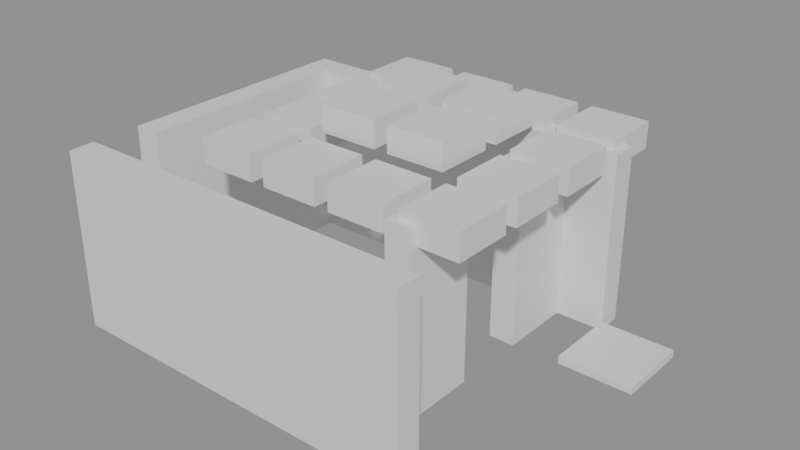 # Source: building_lego.blend  (saved by Blender 5.0.119; exported with 4.5.12 LTS)
import bpy
from mathutils import Matrix  # noqa: F401  (used for matrix-valued properties, if any)

bpy.ops.wm.read_factory_settings(use_empty=True)
scene = bpy.context.scene
scene.name = 'Scene'

# ---- collections
col_01_paredes_externas = bpy.data.collections.new('01_Paredes_Externas'); scene.collection.children.link(col_01_paredes_externas)
col_03_pisos_escadas = bpy.data.collections.new('03_Pisos_Escadas'); scene.collection.children.link(col_03_pisos_escadas)
col_04_moveis_decoracoes = bpy.data.collections.new('04_Moveis_Decoracoes'); scene.collection.children.link(col_04_moveis_decoracoes)

# ---- materials (node trees are filled in below, after node groups)
mat_mat_parede_externa = bpy.data.materials.new('Mat_Parede_Externa')
mat_mat_pisos = bpy.data.materials.new('Mat_Pisos')
mat_mat_moveis = bpy.data.materials.new('Mat_Moveis')

# ---- material node trees
mat_mat_parede_externa.use_nodes = True; mat_mat_parede_externa.node_tree.nodes.clear()
_N = mat_mat_parede_externa.node_tree.nodes; _L = mat_mat_parede_externa.node_tree.links
n0 = _N.new('ShaderNodeBsdfPrincipled'); n0.name = 'BSDF - Pré-fundamentado'; n0.location = (-200, 100)
n1 = _N.new('ShaderNodeOutputMaterial'); n1.name = 'Saída de material'; n1.location = (200, 100)
_L.new(n0.outputs[0], n1.inputs[0])
n1.is_active_output = True
mat_mat_pisos.use_nodes = True; mat_mat_pisos.node_tree.nodes.clear()
_N = mat_mat_pisos.node_tree.nodes; _L = mat_mat_pisos.node_tree.links
n0 = _N.new('ShaderNodeBsdfPrincipled'); n0.name = 'BSDF - Pré-fundamentado'; n0.location = (-200, 100)
n1 = _N.new('ShaderNodeOutputMaterial'); n1.name = 'Saída de material'; n1.location = (200, 100)
_L.new(n0.outputs[0], n1.inputs[0])
n1.is_active_output = True
mat_mat_moveis.use_nodes = True; mat_mat_moveis.node_tree.nodes.clear()
_N = mat_mat_moveis.node_tree.nodes; _L = mat_mat_moveis.node_tree.links
n0 = _N.new('ShaderNodeBsdfPrincipled'); n0.name = 'BSDF - Pré-fundamentado'; n0.location = (-200, 100)
n1 = _N.new('ShaderNodeOutputMaterial'); n1.name = 'Saída de material'; n1.location = (200, 100)
_L.new(n0.outputs[0], n1.inputs[0])
n1.is_active_output = True

# ---- meshes
me_bloco_wood_pole_415_776_z_2 = bpy.data.meshes.new('Bloco_wood_pole_415_776_z-2')
me_bloco_wood_pole_415_776_z_2.from_pydata([(-0.5, -0.175, -1.2), (0.5, -0.175, -1.2), (0.5, 0.175, -1.2), (-0.5, 0.175, -1.2), (-0.5, -0.175, 1.2), (0.5, -0.175, 1.2), (0.5, 0.175, 1.2), (-0.5, 0.175, 1.2)], [], [(0, 1, 2, 3), (4, 7, 6, 5), (0, 4, 5, 1), (2, 6, 7, 3), (0, 3, 7, 4), (1, 5, 6, 2)])
me_bloco_wood_pole_415_776_z_2.materials.append(mat_mat_parede_externa)
me_bloco_wood_pole_415_776_z_2.update()
me_bloco_tent_wall_416_776_z_2 = bpy.data.meshes.new('Bloco_tent_wall_416_776_z-2')
me_bloco_tent_wall_416_776_z_2.from_pydata([(-0.5, -0.175, -1.2), (0.5, -0.175, -1.2), (0.5, 0.175, -1.2), (-0.5, 0.175, -1.2), (-0.5, -0.175, 1.2), (0.5, -0.175, 1.2), (0.5, 0.175, 1.2), (-0.5, 0.175, 1.2)], [], [(0, 1, 2, 3), (4, 7, 6, 5), (0, 4, 5, 1), (2, 6, 7, 3), (0, 3, 7, 4), (1, 5, 6, 2)])
me_bloco_tent_wall_416_776_z_2.materials.append(mat_mat_parede_externa)
me_bloco_tent_wall_416_776_z_2.update()
me_bloco_tent_wall_417_776_z_2 = bpy.data.meshes.new('Bloco_tent_wall_417_776_z-2')
me_bloco_tent_wall_417_776_z_2.from_pydata([(-0.5, -0.175, -1.2), (0.5, -0.175, -1.2), (0.5, 0.175, -1.2), (-0.5, 0.175, -1.2), (-0.5, -0.175, 1.2), (0.5, -0.175, 1.2), (0.5, 0.175, 1.2), (-0.5, 0.175, 1.2)], [], [(0, 1, 2, 3), (4, 7, 6, 5), (0, 4, 5, 1), (2, 6, 7, 3), (0, 3, 7, 4), (1, 5, 6, 2)])
me_bloco_tent_wall_417_776_z_2.materials.append(mat_mat_parede_externa)
me_bloco_tent_wall_417_776_z_2.update()
me_bloco_tent_wall_418_776_z_2 = bpy.data.meshes.new('Bloco_tent_wall_418_776_z-2')
me_bloco_tent_wall_418_776_z_2.from_pydata([(-0.5, -0.175, -1.2), (0.5, -0.175, -1.2), (0.5, 0.175, -1.2), (-0.5, 0.175, -1.2), (-0.5, -0.175, 1.2), (0.5, -0.175, 1.2), (0.5, 0.175, 1.2), (-0.5, 0.175, 1.2)], [], [(0, 1, 2, 3), (4, 7, 6, 5), (0, 4, 5, 1), (2, 6, 7, 3), (0, 3, 7, 4), (1, 5, 6, 2)])
me_bloco_tent_wall_418_776_z_2.materials.append(mat_mat_parede_externa)
me_bloco_tent_wall_418_776_z_2.update()
me_bloco_tent_wall_419_776_z_2 = bpy.data.meshes.new('Bloco_tent_wall_419_776_z-2')
me_bloco_tent_wall_419_776_z_2.from_pydata([(-0.5, -0.175, -1.2), (0.5, -0.175, -1.2), (0.5, 0.175, -1.2), (-0.5, 0.175, -1.2), (-0.5, -0.175, 1.2), (0.5, -0.175, 1.2), (0.5, 0.175, 1.2), (-0.5, 0.175, 1.2)], [], [(0, 1, 2, 3), (4, 7, 6, 5), (0, 4, 5, 1), (2, 6, 7, 3), (0, 3, 7, 4), (1, 5, 6, 2)])
me_bloco_tent_wall_419_776_z_2.materials.append(mat_mat_parede_externa)
me_bloco_tent_wall_419_776_z_2.update()
me_bloco_tent_wall_415_780_z_2 = bpy.data.meshes.new('Bloco_tent_wall_415_780_z-2')
me_bloco_tent_wall_415_780_z_2.from_pydata([(-0.5, -0.175, -1.2), (0.5, -0.175, -1.2), (0.5, 0.175, -1.2), (-0.5, 0.175, -1.2), (-0.5, -0.175, 1.2), (0.5, -0.175, 1.2), (0.5, 0.175, 1.2), (-0.5, 0.175, 1.2)], [], [(0, 1, 2, 3), (4, 7, 6, 5), (0, 4, 5, 1), (2, 6, 7, 3), (0, 3, 7, 4), (1, 5, 6, 2)])
me_bloco_tent_wall_415_780_z_2.materials.append(mat_mat_parede_externa)
me_bloco_tent_wall_415_780_z_2.update()
me_bloco_tent_wall_416_780_z_2 = bpy.data.meshes.new('Bloco_tent_wall_416_780_z-2')
me_bloco_tent_wall_416_780_z_2.from_pydata([(-0.5, -0.175, -1.2), (0.5, -0.175, -1.2), (0.5, 0.175, -1.2), (-0.5, 0.175, -1.2), (-0.5, -0.175, 1.2), (0.5, -0.175, 1.2), (0.5, 0.175, 1.2), (-0.5, 0.175, 1.2)], [], [(0, 1, 2, 3), (4, 7, 6, 5), (0, 4, 5, 1), (2, 6, 7, 3), (0, 3, 7, 4), (1, 5, 6, 2)])
me_bloco_tent_wall_416_780_z_2.materials.append(mat_mat_parede_externa)
me_bloco_tent_wall_416_780_z_2.update()
me_bloco_tent_wall_417_780_z_2 = bpy.data.meshes.new('Bloco_tent_wall_417_780_z-2')
me_bloco_tent_wall_417_780_z_2.from_pydata([(-0.5, -0.175, -1.2), (0.5, -0.175, -1.2), (0.5, 0.175, -1.2), (-0.5, 0.175, -1.2), (-0.5, -0.175, 1.2), (0.5, -0.175, 1.2), (0.5, 0.175, 1.2), (-0.5, 0.175, 1.2)], [], [(0, 1, 2, 3), (4, 7, 6, 5), (0, 4, 5, 1), (2, 6, 7, 3), (0, 3, 7, 4), (1, 5, 6, 2)])
me_bloco_tent_wall_417_780_z_2.materials.append(mat_mat_parede_externa)
me_bloco_tent_wall_417_780_z_2.update()
me_bloco_tent_wall_418_780_z_2 = bpy.data.meshes.new('Bloco_tent_wall_418_780_z-2')
me_bloco_tent_wall_418_780_z_2.from_pydata([(-0.5, -0.175, -1.2), (0.5, -0.175, -1.2), (0.5, 0.175, -1.2), (-0.5, 0.175, -1.2), (-0.5, -0.175, 1.2), (0.5, -0.175, 1.2), (0.5, 0.175, 1.2), (-0.5, 0.175, 1.2)], [], [(0, 1, 2, 3), (4, 7, 6, 5), (0, 4, 5, 1), (2, 6, 7, 3), (0, 3, 7, 4), (1, 5, 6, 2)])
me_bloco_tent_wall_418_780_z_2.materials.append(mat_mat_parede_externa)
me_bloco_tent_wall_418_780_z_2.update()
me_bloco_tent_wall_419_780_z_2 = bpy.data.meshes.new('Bloco_tent_wall_419_780_z-2')
me_bloco_tent_wall_419_780_z_2.from_pydata([(-0.5, -0.175, -1.2), (0.5, -0.175, -1.2), (0.5, 0.175, -1.2), (-0.5, 0.175, -1.2), (-0.5, -0.175, 1.2), (0.5, -0.175, 1.2), (0.5, 0.175, 1.2), (-0.5, 0.175, 1.2)], [], [(0, 1, 2, 3), (4, 7, 6, 5), (0, 4, 5, 1), (2, 6, 7, 3), (0, 3, 7, 4), (1, 5, 6, 2)])
me_bloco_tent_wall_419_780_z_2.materials.append(mat_mat_parede_externa)
me_bloco_tent_wall_419_780_z_2.update()
me_bloco_tent_wall_415_777_z_2 = bpy.data.meshes.new('Bloco_tent_wall_415_777_z-2')
me_bloco_tent_wall_415_777_z_2.from_pydata([(-0.175, -0.5, -1.2), (0.175, -0.5, -1.2), (0.175, 0.5, -1.2), (-0.175, 0.5, -1.2), (-0.175, -0.5, 1.2), (0.175, -0.5, 1.2), (0.175, 0.5, 1.2), (-0.175, 0.5, 1.2)], [], [(0, 1, 2, 3), (4, 7, 6, 5), (0, 4, 5, 1), (2, 6, 7, 3), (0, 3, 7, 4), (1, 5, 6, 2)])
me_bloco_tent_wall_415_777_z_2.materials.append(mat_mat_parede_externa)
me_bloco_tent_wall_415_777_z_2.update()
me_bloco_tent_wall_415_778_z_2 = bpy.data.meshes.new('Bloco_tent_wall_415_778_z-2')
me_bloco_tent_wall_415_778_z_2.from_pydata([(-0.175, -0.5, -1.2), (0.175, -0.5, -1.2), (0.175, 0.5, -1.2), (-0.175, 0.5, -1.2), (-0.175, -0.5, 1.2), (0.175, -0.5, 1.2), (0.175, 0.5, 1.2), (-0.175, 0.5, 1.2)], [], [(0, 1, 2, 3), (4, 7, 6, 5), (0, 4, 5, 1), (2, 6, 7, 3), (0, 3, 7, 4), (1, 5, 6, 2)])
me_bloco_tent_wall_415_778_z_2.materials.append(mat_mat_parede_externa)
me_bloco_tent_wall_415_778_z_2.update()
me_bloco_tent_wall_415_779_z_2 = bpy.data.meshes.new('Bloco_tent_wall_415_779_z-2')
me_bloco_tent_wall_415_779_z_2.from_pydata([(-0.175, -0.5, -1.2), (0.175, -0.5, -1.2), (0.175, 0.5, -1.2), (-0.175, 0.5, -1.2), (-0.175, -0.5, 1.2), (0.175, -0.5, 1.2), (0.175, 0.5, 1.2), (-0.175, 0.5, 1.2)], [], [(0, 1, 2, 3), (4, 7, 6, 5), (0, 4, 5, 1), (2, 6, 7, 3), (0, 3, 7, 4), (1, 5, 6, 2)])
me_bloco_tent_wall_415_779_z_2.materials.append(mat_mat_parede_externa)
me_bloco_tent_wall_415_779_z_2.update()
me_bloco_tent_wall_419_777_z_2 = bpy.data.meshes.new('Bloco_tent_wall_419_777_z-2')
me_bloco_tent_wall_419_777_z_2.from_pydata([(-0.175, -0.5, -1.2), (0.175, -0.5, -1.2), (0.175, 0.5, -1.2), (-0.175, 0.5, -1.2), (-0.175, -0.5, 1.2), (0.175, -0.5, 1.2), (0.175, 0.5, 1.2), (-0.175, 0.5, 1.2)], [], [(0, 1, 2, 3), (4, 7, 6, 5), (0, 4, 5, 1), (2, 6, 7, 3), (0, 3, 7, 4), (1, 5, 6, 2)])
me_bloco_tent_wall_419_777_z_2.materials.append(mat_mat_parede_externa)
me_bloco_tent_wall_419_777_z_2.update()
me_bloco_tent_wall_419_779_z_2 = bpy.data.meshes.new('Bloco_tent_wall_419_779_z-2')
me_bloco_tent_wall_419_779_z_2.from_pydata([(-0.175, -0.5, -1.2), (0.175, -0.5, -1.2), (0.175, 0.5, -1.2), (-0.175, 0.5, -1.2), (-0.175, -0.5, 1.2), (0.175, -0.5, 1.2), (0.175, 0.5, 1.2), (-0.175, 0.5, 1.2)], [], [(0, 1, 2, 3), (4, 7, 6, 5), (0, 4, 5, 1), (2, 6, 7, 3), (0, 3, 7, 4), (1, 5, 6, 2)])
me_bloco_tent_wall_419_779_z_2.materials.append(mat_mat_parede_externa)
me_bloco_tent_wall_419_779_z_2.update()
me_piso_grasses_420_779_z_1 = bpy.data.meshes.new('Piso_grasses_420_779_z-1')
me_piso_grasses_420_779_z_1.from_pydata([(-0.5, -0.5, -0.05), (0.5, -0.5, -0.05), (0.5, 0.5, -0.05), (-0.5, 0.5, -0.05), (-0.5, -0.5, 0.05), (0.5, -0.5, 0.05), (0.5, 0.5, 0.05), (-0.5, 0.5, 0.05)], [], [(0, 1, 2, 3), (4, 7, 6, 5), (0, 4, 5, 1), (2, 6, 7, 3), (0, 3, 7, 4), (1, 5, 6, 2)])
me_piso_grasses_420_779_z_1.materials.append(mat_mat_pisos)
me_piso_grasses_420_779_z_1.update()
me_movel_tent_roof_416_777_z16 = bpy.data.meshes.new('Movel_tent_roof_416_777_z16')
me_movel_tent_roof_416_777_z16.from_pydata([(-0.4, -0.4, -0.18), (0.4, -0.4, -0.18), (0.4, 0.4, -0.18), (-0.4, 0.4, -0.18), (-0.4, -0.4, 0.18), (0.4, -0.4, 0.18), (0.4, 0.4, 0.18), (-0.4, 0.4, 0.18)], [], [(0, 1, 2, 3), (4, 7, 6, 5), (0, 4, 5, 1), (2, 6, 7, 3), (0, 3, 7, 4), (1, 5, 6, 2)])
me_movel_tent_roof_416_777_z16.materials.append(mat_mat_moveis)
me_movel_tent_roof_416_777_z16.update()
me_movel_tent_roof_417_777_z16 = bpy.data.meshes.new('Movel_tent_roof_417_777_z16')
me_movel_tent_roof_417_777_z16.from_pydata([(-0.4, -0.4, -0.18), (0.4, -0.4, -0.18), (0.4, 0.4, -0.18), (-0.4, 0.4, -0.18), (-0.4, -0.4, 0.18), (0.4, -0.4, 0.18), (0.4, 0.4, 0.18), (-0.4, 0.4, 0.18)], [], [(0, 1, 2, 3), (4, 7, 6, 5), (0, 4, 5, 1), (2, 6, 7, 3), (0, 3, 7, 4), (1, 5, 6, 2)])
me_movel_tent_roof_417_777_z16.materials.append(mat_mat_moveis)
me_movel_tent_roof_417_777_z16.update()
me_movel_tent_roof_418_777_z16 = bpy.data.meshes.new('Movel_tent_roof_418_777_z16')
me_movel_tent_roof_418_777_z16.from_pydata([(-0.4, -0.4, -0.18), (0.4, -0.4, -0.18), (0.4, 0.4, -0.18), (-0.4, 0.4, -0.18), (-0.4, -0.4, 0.18), (0.4, -0.4, 0.18), (0.4, 0.4, 0.18), (-0.4, 0.4, 0.18)], [], [(0, 1, 2, 3), (4, 7, 6, 5), (0, 4, 5, 1), (2, 6, 7, 3), (0, 3, 7, 4), (1, 5, 6, 2)])
me_movel_tent_roof_418_777_z16.materials.append(mat_mat_moveis)
me_movel_tent_roof_418_777_z16.update()
me_movel_tent_roof_419_777_z16 = bpy.data.meshes.new('Movel_tent_roof_419_777_z16')
me_movel_tent_roof_419_777_z16.from_pydata([(-0.4, -0.4, -0.18), (0.4, -0.4, -0.18), (0.4, 0.4, -0.18), (-0.4, 0.4, -0.18), (-0.4, -0.4, 0.18), (0.4, -0.4, 0.18), (0.4, 0.4, 0.18), (-0.4, 0.4, 0.18)], [], [(0, 1, 2, 3), (4, 7, 6, 5), (0, 4, 5, 1), (2, 6, 7, 3), (0, 3, 7, 4), (1, 5, 6, 2)])
me_movel_tent_roof_419_777_z16.materials.append(mat_mat_moveis)
me_movel_tent_roof_419_777_z16.update()
me_movel_tent_roof_416_778_z16 = bpy.data.meshes.new('Movel_tent_roof_416_778_z16')
me_movel_tent_roof_416_778_z16.from_pydata([(-0.4, -0.4, -0.18), (0.4, -0.4, -0.18), (0.4, 0.4, -0.18), (-0.4, 0.4, -0.18), (-0.4, -0.4, 0.18), (0.4, -0.4, 0.18), (0.4, 0.4, 0.18), (-0.4, 0.4, 0.18)], [], [(0, 1, 2, 3), (4, 7, 6, 5), (0, 4, 5, 1), (2, 6, 7, 3), (0, 3, 7, 4), (1, 5, 6, 2)])
me_movel_tent_roof_416_778_z16.materials.append(mat_mat_moveis)
me_movel_tent_roof_416_778_z16.update()
me_movel_tent_roof_417_778_z19 = bpy.data.meshes.new('Movel_tent_roof_417_778_z19')
me_movel_tent_roof_417_778_z19.from_pydata([(-0.4, -0.4, -0.18), (0.4, -0.4, -0.18), (0.4, 0.4, -0.18), (-0.4, 0.4, -0.18), (-0.4, -0.4, 0.18), (0.4, -0.4, 0.18), (0.4, 0.4, 0.18), (-0.4, 0.4, 0.18)], [], [(0, 1, 2, 3), (4, 7, 6, 5), (0, 4, 5, 1), (2, 6, 7, 3), (0, 3, 7, 4), (1, 5, 6, 2)])
me_movel_tent_roof_417_778_z19.materials.append(mat_mat_moveis)
me_movel_tent_roof_417_778_z19.update()
me_movel_tent_roof_418_778_z19 = bpy.data.meshes.new('Movel_tent_roof_418_778_z19')
me_movel_tent_roof_418_778_z19.from_pydata([(-0.4, -0.4, -0.18), (0.4, -0.4, -0.18), (0.4, 0.4, -0.18), (-0.4, 0.4, -0.18), (-0.4, -0.4, 0.18), (0.4, -0.4, 0.18), (0.4, 0.4, 0.18), (-0.4, 0.4, 0.18)], [], [(0, 1, 2, 3), (4, 7, 6, 5), (0, 4, 5, 1), (2, 6, 7, 3), (0, 3, 7, 4), (1, 5, 6, 2)])
me_movel_tent_roof_418_778_z19.materials.append(mat_mat_moveis)
me_movel_tent_roof_418_778_z19.update()
me_movel_tent_roof_419_778_z16 = bpy.data.meshes.new('Movel_tent_roof_419_778_z16')
me_movel_tent_roof_419_778_z16.from_pydata([(-0.4, -0.4, -0.18), (0.4, -0.4, -0.18), (0.4, 0.4, -0.18), (-0.4, 0.4, -0.18), (-0.4, -0.4, 0.18), (0.4, -0.4, 0.18), (0.4, 0.4, 0.18), (-0.4, 0.4, 0.18)], [], [(0, 1, 2, 3), (4, 7, 6, 5), (0, 4, 5, 1), (2, 6, 7, 3), (0, 3, 7, 4), (1, 5, 6, 2)])
me_movel_tent_roof_419_778_z16.materials.append(mat_mat_moveis)
me_movel_tent_roof_419_778_z16.update()
me_movel_tent_roof_416_779_z16 = bpy.data.meshes.new('Movel_tent_roof_416_779_z16')
me_movel_tent_roof_416_779_z16.from_pydata([(-0.4, -0.4, -0.18), (0.4, -0.4, -0.18), (0.4, 0.4, -0.18), (-0.4, 0.4, -0.18), (-0.4, -0.4, 0.18), (0.4, -0.4, 0.18), (0.4, 0.4, 0.18), (-0.4, 0.4, 0.18)], [], [(0, 1, 2, 3), (4, 7, 6, 5), (0, 4, 5, 1), (2, 6, 7, 3), (0, 3, 7, 4), (1, 5, 6, 2)])
me_movel_tent_roof_416_779_z16.materials.append(mat_mat_moveis)
me_movel_tent_roof_416_779_z16.update()
me_movel_tent_roof_417_779_z19 = bpy.data.meshes.new('Movel_tent_roof_417_779_z19')
me_movel_tent_roof_417_779_z19.from_pydata([(-0.4, -0.4, -0.18), (0.4, -0.4, -0.18), (0.4, 0.4, -0.18), (-0.4, 0.4, -0.18), (-0.4, -0.4, 0.18), (0.4, -0.4, 0.18), (0.4, 0.4, 0.18), (-0.4, 0.4, 0.18)], [], [(0, 1, 2, 3), (4, 7, 6, 5), (0, 4, 5, 1), (2, 6, 7, 3), (0, 3, 7, 4), (1, 5, 6, 2)])
me_movel_tent_roof_417_779_z19.materials.append(mat_mat_moveis)
me_movel_tent_roof_417_779_z19.update()
me_movel_tent_roof_418_779_z19 = bpy.data.meshes.new('Movel_tent_roof_418_779_z19')
me_movel_tent_roof_418_779_z19.from_pydata([(-0.4, -0.4, -0.18), (0.4, -0.4, -0.18), (0.4, 0.4, -0.18), (-0.4, 0.4, -0.18), (-0.4, -0.4, 0.18), (0.4, -0.4, 0.18), (0.4, 0.4, 0.18), (-0.4, 0.4, 0.18)], [], [(0, 1, 2, 3), (4, 7, 6, 5), (0, 4, 5, 1), (2, 6, 7, 3), (0, 3, 7, 4), (1, 5, 6, 2)])
me_movel_tent_roof_418_779_z19.materials.append(mat_mat_moveis)
me_movel_tent_roof_418_779_z19.update()
me_movel_tent_roof_419_779_z16 = bpy.data.meshes.new('Movel_tent_roof_419_779_z16')
me_movel_tent_roof_419_779_z16.from_pydata([(-0.4, -0.4, -0.18), (0.4, -0.4, -0.18), (0.4, 0.4, -0.18), (-0.4, 0.4, -0.18), (-0.4, -0.4, 0.18), (0.4, -0.4, 0.18), (0.4, 0.4, 0.18), (-0.4, 0.4, 0.18)], [], [(0, 1, 2, 3), (4, 7, 6, 5), (0, 4, 5, 1), (2, 6, 7, 3), (0, 3, 7, 4), (1, 5, 6, 2)])
me_movel_tent_roof_419_779_z16.materials.append(mat_mat_moveis)
me_movel_tent_roof_419_779_z16.update()
me_movel_tent_roof_416_780_z16 = bpy.data.meshes.new('Movel_tent_roof_416_780_z16')
me_movel_tent_roof_416_780_z16.from_pydata([(-0.4, -0.4, -0.18), (0.4, -0.4, -0.18), (0.4, 0.4, -0.18), (-0.4, 0.4, -0.18), (-0.4, -0.4, 0.18), (0.4, -0.4, 0.18), (0.4, 0.4, 0.18), (-0.4, 0.4, 0.18)], [], [(0, 1, 2, 3), (4, 7, 6, 5), (0, 4, 5, 1), (2, 6, 7, 3), (0, 3, 7, 4), (1, 5, 6, 2)])
me_movel_tent_roof_416_780_z16.materials.append(mat_mat_moveis)
me_movel_tent_roof_416_780_z16.update()
me_movel_tent_roof_417_780_z16 = bpy.data.meshes.new('Movel_tent_roof_417_780_z16')
me_movel_tent_roof_417_780_z16.from_pydata([(-0.4, -0.4, -0.18), (0.4, -0.4, -0.18), (0.4, 0.4, -0.18), (-0.4, 0.4, -0.18), (-0.4, -0.4, 0.18), (0.4, -0.4, 0.18), (0.4, 0.4, 0.18), (-0.4, 0.4, 0.18)], [], [(0, 1, 2, 3), (4, 7, 6, 5), (0, 4, 5, 1), (2, 6, 7, 3), (0, 3, 7, 4), (1, 5, 6, 2)])
me_movel_tent_roof_417_780_z16.materials.append(mat_mat_moveis)
me_movel_tent_roof_417_780_z16.update()
me_movel_tent_roof_418_780_z16 = bpy.data.meshes.new('Movel_tent_roof_418_780_z16')
me_movel_tent_roof_418_780_z16.from_pydata([(-0.4, -0.4, -0.18), (0.4, -0.4, -0.18), (0.4, 0.4, -0.18), (-0.4, 0.4, -0.18), (-0.4, -0.4, 0.18), (0.4, -0.4, 0.18), (0.4, 0.4, 0.18), (-0.4, 0.4, 0.18)], [], [(0, 1, 2, 3), (4, 7, 6, 5), (0, 4, 5, 1), (2, 6, 7, 3), (0, 3, 7, 4), (1, 5, 6, 2)])
me_movel_tent_roof_418_780_z16.materials.append(mat_mat_moveis)
me_movel_tent_roof_418_780_z16.update()
me_movel_tent_roof_419_780_z16 = bpy.data.meshes.new('Movel_tent_roof_419_780_z16')
me_movel_tent_roof_419_780_z16.from_pydata([(-0.4, -0.4, -0.18), (0.4, -0.4, -0.18), (0.4, 0.4, -0.18), (-0.4, 0.4, -0.18), (-0.4, -0.4, 0.18), (0.4, -0.4, 0.18), (0.4, 0.4, 0.18), (-0.4, 0.4, 0.18)], [], [(0, 1, 2, 3), (4, 7, 6, 5), (0, 4, 5, 1), (2, 6, 7, 3), (0, 3, 7, 4), (1, 5, 6, 2)])
me_movel_tent_roof_419_780_z16.materials.append(mat_mat_moveis)
me_movel_tent_roof_419_780_z16.update()

# ---- objects
ob_parede_externa_norte_y776_x415_419 = bpy.data.objects.new('Parede_Externa_Norte_Y776_X415_419', None)
ob_bloco_wood_pole_415_776_z_2 = bpy.data.objects.new('Bloco_wood_pole_415_776_z-2', me_bloco_wood_pole_415_776_z_2)
ob_bloco_tent_wall_416_776_z_2 = bpy.data.objects.new('Bloco_tent_wall_416_776_z-2', me_bloco_tent_wall_416_776_z_2)
ob_bloco_tent_wall_417_776_z_2 = bpy.data.objects.new('Bloco_tent_wall_417_776_z-2', me_bloco_tent_wall_417_776_z_2)
ob_bloco_tent_wall_418_776_z_2 = bpy.data.objects.new('Bloco_tent_wall_418_776_z-2', me_bloco_tent_wall_418_776_z_2)
ob_bloco_tent_wall_419_776_z_2 = bpy.data.objects.new('Bloco_tent_wall_419_776_z-2', me_bloco_tent_wall_419_776_z_2)
ob_parede_externa_sul_y780_x415_419 = bpy.data.objects.new('Parede_Externa_Sul_Y780_X415_419', None)
ob_bloco_tent_wall_415_780_z_2 = bpy.data.objects.new('Bloco_tent_wall_415_780_z-2', me_bloco_tent_wall_415_780_z_2)
ob_bloco_tent_wall_416_780_z_2 = bpy.data.objects.new('Bloco_tent_wall_416_780_z-2', me_bloco_tent_wall_416_780_z_2)
ob_bloco_tent_wall_417_780_z_2 = bpy.data.objects.new('Bloco_tent_wall_417_780_z-2', me_bloco_tent_wall_417_780_z_2)
ob_bloco_tent_wall_418_780_z_2 = bpy.data.objects.new('Bloco_tent_wall_418_780_z-2', me_bloco_tent_wall_418_780_z_2)
ob_bloco_tent_wall_419_780_z_2 = bpy.data.objects.new('Bloco_tent_wall_419_780_z-2', me_bloco_tent_wall_419_780_z_2)
ob_parede_externa_oeste_x415_y777_779 = bpy.data.objects.new('Parede_Externa_Oeste_X415_Y777_779', None)
ob_bloco_tent_wall_415_777_z_2 = bpy.data.objects.new('Bloco_tent_wall_415_777_z-2', me_bloco_tent_wall_415_777_z_2)
ob_bloco_tent_wall_415_778_z_2 = bpy.data.objects.new('Bloco_tent_wall_415_778_z-2', me_bloco_tent_wall_415_778_z_2)
ob_bloco_tent_wall_415_779_z_2 = bpy.data.objects.new('Bloco_tent_wall_415_779_z-2', me_bloco_tent_wall_415_779_z_2)
ob_parede_externa_leste_x419_y777_779 = bpy.data.objects.new('Parede_Externa_Leste_X419_Y777_779', None)
ob_bloco_tent_wall_419_777_z_2 = bpy.data.objects.new('Bloco_tent_wall_419_777_z-2', me_bloco_tent_wall_419_777_z_2)
ob_bloco_tent_wall_419_779_z_2 = bpy.data.objects.new('Bloco_tent_wall_419_779_z-2', me_bloco_tent_wall_419_779_z_2)
ob_pisos_lajes = bpy.data.objects.new('Pisos_Lajes', None)
ob_piso_grasses_420_779_z_1 = bpy.data.objects.new('Piso_grasses_420_779_z-1', me_piso_grasses_420_779_z_1)
ob_moveis_decoracoes = bpy.data.objects.new('Moveis_Decoracoes', None)
ob_movel_tent_roof_416_777_z16 = bpy.data.objects.new('Movel_tent_roof_416_777_z16', me_movel_tent_roof_416_777_z16)
ob_movel_tent_roof_417_777_z16 = bpy.data.objects.new('Movel_tent_roof_417_777_z16', me_movel_tent_roof_417_777_z16)
ob_movel_tent_roof_418_777_z16 = bpy.data.objects.new('Movel_tent_roof_418_777_z16', me_movel_tent_roof_418_777_z16)
ob_movel_tent_roof_419_777_z16 = bpy.data.objects.new('Movel_tent_roof_419_777_z16', me_movel_tent_roof_419_777_z16)
ob_movel_tent_roof_416_778_z16 = bpy.data.objects.new('Movel_tent_roof_416_778_z16', me_movel_tent_roof_416_778_z16)
ob_movel_tent_roof_417_778_z19 = bpy.data.objects.new('Movel_tent_roof_417_778_z19', me_movel_tent_roof_417_778_z19)
ob_movel_tent_roof_418_778_z19 = bpy.data.objects.new('Movel_tent_roof_418_778_z19', me_movel_tent_roof_418_778_z19)
ob_movel_tent_roof_419_778_z16 = bpy.data.objects.new('Movel_tent_roof_419_778_z16', me_movel_tent_roof_419_778_z16)
ob_movel_tent_roof_416_779_z16 = bpy.data.objects.new('Movel_tent_roof_416_779_z16', me_movel_tent_roof_416_779_z16)
ob_movel_tent_roof_417_779_z19 = bpy.data.objects.new('Movel_tent_roof_417_779_z19', me_movel_tent_roof_417_779_z19)
ob_movel_tent_roof_418_779_z19 = bpy.data.objects.new('Movel_tent_roof_418_779_z19', me_movel_tent_roof_418_779_z19)
ob_movel_tent_roof_419_779_z16 = bpy.data.objects.new('Movel_tent_roof_419_779_z16', me_movel_tent_roof_419_779_z16)
ob_movel_tent_roof_416_780_z16 = bpy.data.objects.new('Movel_tent_roof_416_780_z16', me_movel_tent_roof_416_780_z16)
ob_movel_tent_roof_417_780_z16 = bpy.data.objects.new('Movel_tent_roof_417_780_z16', me_movel_tent_roof_417_780_z16)
ob_movel_tent_roof_418_780_z16 = bpy.data.objects.new('Movel_tent_roof_418_780_z16', me_movel_tent_roof_418_780_z16)
ob_movel_tent_roof_419_780_z16 = bpy.data.objects.new('Movel_tent_roof_419_780_z16', me_movel_tent_roof_419_780_z16)

# ---- transforms, parenting, visibility, modifiers, constraints
ob_parede_externa_norte_y776_x415_419.location = (-0.5, -2.0, 0.0)
ob_parede_externa_norte_y776_x415_419.empty_display_type = 'CUBE'
ob_bloco_wood_pole_415_776_z_2.parent = ob_parede_externa_norte_y776_x415_419
ob_bloco_wood_pole_415_776_z_2.matrix_parent_inverse = Matrix(((1.0, -0.0, 0.0, 0.5), (-0.0, 1.0, -0.0, 2.0), (0.0, -0.0, 1.0, -0.0), (-0.0, 0.0, -0.0, 1.0)))
ob_bloco_wood_pole_415_776_z_2.location = (-2.5, -2.325, 1.2)
ob_bloco_tent_wall_416_776_z_2.parent = ob_parede_externa_norte_y776_x415_419
ob_bloco_tent_wall_416_776_z_2.matrix_parent_inverse = Matrix(((1.0, -0.0, 0.0, 0.5), (-0.0, 1.0, -0.0, 2.0), (0.0, -0.0, 1.0, -0.0), (-0.0, 0.0, -0.0, 1.0)))
ob_bloco_tent_wall_416_776_z_2.location = (-1.5, -2.325, 1.2)
ob_bloco_tent_wall_417_776_z_2.parent = ob_parede_externa_norte_y776_x415_419
ob_bloco_tent_wall_417_776_z_2.matrix_parent_inverse = Matrix(((1.0, -0.0, 0.0, 0.5), (-0.0, 1.0, -0.0, 2.0), (0.0, -0.0, 1.0, -0.0), (-0.0, 0.0, -0.0, 1.0)))
ob_bloco_tent_wall_417_776_z_2.location = (-0.5, -2.325, 1.2)
ob_bloco_tent_wall_418_776_z_2.parent = ob_parede_externa_norte_y776_x415_419
ob_bloco_tent_wall_418_776_z_2.matrix_parent_inverse = Matrix(((1.0, -0.0, 0.0, 0.5), (-0.0, 1.0, -0.0, 2.0), (0.0, -0.0, 1.0, -0.0), (-0.0, 0.0, -0.0, 1.0)))
ob_bloco_tent_wall_418_776_z_2.location = (0.5, -2.325, 1.2)
ob_bloco_tent_wall_419_776_z_2.parent = ob_parede_externa_norte_y776_x415_419
ob_bloco_tent_wall_419_776_z_2.matrix_parent_inverse = Matrix(((1.0, -0.0, 0.0, 0.5), (-0.0, 1.0, -0.0, 2.0), (0.0, -0.0, 1.0, -0.0), (-0.0, 0.0, -0.0, 1.0)))
ob_bloco_tent_wall_419_776_z_2.location = (1.5, -2.325, 1.2)
ob_parede_externa_sul_y780_x415_419.location = (-0.5, 2.0, 0.0)
ob_parede_externa_sul_y780_x415_419.empty_display_type = 'CUBE'
ob_bloco_tent_wall_415_780_z_2.parent = ob_parede_externa_sul_y780_x415_419
ob_bloco_tent_wall_415_780_z_2.matrix_parent_inverse = Matrix(((1.0, -0.0, 0.0, 0.5), (-0.0, 1.0, -0.0, -2.0), (0.0, -0.0, 1.0, -0.0), (-0.0, 0.0, -0.0, 1.0)))
ob_bloco_tent_wall_415_780_z_2.location = (-2.5, 1.675, 1.2)
ob_bloco_tent_wall_416_780_z_2.parent = ob_parede_externa_sul_y780_x415_419
ob_bloco_tent_wall_416_780_z_2.matrix_parent_inverse = Matrix(((1.0, -0.0, 0.0, 0.5), (-0.0, 1.0, -0.0, -2.0), (0.0, -0.0, 1.0, -0.0), (-0.0, 0.0, -0.0, 1.0)))
ob_bloco_tent_wall_416_780_z_2.location = (-1.5, 1.675, 1.2)
ob_bloco_tent_wall_417_780_z_2.parent = ob_parede_externa_sul_y780_x415_419
ob_bloco_tent_wall_417_780_z_2.matrix_parent_inverse = Matrix(((1.0, -0.0, 0.0, 0.5), (-0.0, 1.0, -0.0, -2.0), (0.0, -0.0, 1.0, -0.0), (-0.0, 0.0, -0.0, 1.0)))
ob_bloco_tent_wall_417_780_z_2.location = (-0.5, 1.675, 1.2)
ob_bloco_tent_wall_418_780_z_2.parent = ob_parede_externa_sul_y780_x415_419
ob_bloco_tent_wall_418_780_z_2.matrix_parent_inverse = Matrix(((1.0, -0.0, 0.0, 0.5), (-0.0, 1.0, -0.0, -2.0), (0.0, -0.0, 1.0, -0.0), (-0.0, 0.0, -0.0, 1.0)))
ob_bloco_tent_wall_418_780_z_2.location = (0.5, 1.675, 1.2)
ob_bloco_tent_wall_419_780_z_2.parent = ob_parede_externa_sul_y780_x415_419
ob_bloco_tent_wall_419_780_z_2.matrix_parent_inverse = Matrix(((1.0, -0.0, 0.0, 0.5), (-0.0, 1.0, -0.0, -2.0), (0.0, -0.0, 1.0, -0.0), (-0.0, 0.0, -0.0, 1.0)))
ob_bloco_tent_wall_419_780_z_2.location = (1.5, 1.675, 1.2)
ob_parede_externa_oeste_x415_y777_779.location = (-2.5, 0.0, 0.0)
ob_parede_externa_oeste_x415_y777_779.empty_display_type = 'CUBE'
ob_bloco_tent_wall_415_777_z_2.parent = ob_parede_externa_oeste_x415_y777_779
ob_bloco_tent_wall_415_777_z_2.matrix_parent_inverse = Matrix(((1.0, -0.0, 0.0, 2.5), (-0.0, 1.0, -0.0, 0.0), (0.0, -0.0, 1.0, -0.0), (-0.0, 0.0, -0.0, 1.0)))
ob_bloco_tent_wall_415_777_z_2.location = (-2.825, -1.0, 1.2)
ob_bloco_tent_wall_415_778_z_2.parent = ob_parede_externa_oeste_x415_y777_779
ob_bloco_tent_wall_415_778_z_2.matrix_parent_inverse = Matrix(((1.0, -0.0, 0.0, 2.5), (-0.0, 1.0, -0.0, 0.0), (0.0, -0.0, 1.0, -0.0), (-0.0, 0.0, -0.0, 1.0)))
ob_bloco_tent_wall_415_778_z_2.location = (-2.825, 0.0, 1.2)
ob_bloco_tent_wall_415_779_z_2.parent = ob_parede_externa_oeste_x415_y777_779
ob_bloco_tent_wall_415_779_z_2.matrix_parent_inverse = Matrix(((1.0, -0.0, 0.0, 2.5), (-0.0, 1.0, -0.0, 0.0), (0.0, -0.0, 1.0, -0.0), (-0.0, 0.0, -0.0, 1.0)))
ob_bloco_tent_wall_415_779_z_2.location = (-2.825, 1.0, 1.2)
ob_parede_externa_leste_x419_y777_779.location = (1.5, 0.0, 0.0)
ob_parede_externa_leste_x419_y777_779.empty_display_type = 'CUBE'
ob_bloco_tent_wall_419_777_z_2.parent = ob_parede_externa_leste_x419_y777_779
ob_bloco_tent_wall_419_777_z_2.matrix_parent_inverse = Matrix(((1.0, -0.0, 0.0, -1.5), (-0.0, 1.0, -0.0, 0.0), (0.0, -0.0, 1.0, -0.0), (-0.0, 0.0, -0.0, 1.0)))
ob_bloco_tent_wall_419_777_z_2.location = (1.175, -1.0, 1.2)
ob_bloco_tent_wall_419_779_z_2.parent = ob_parede_externa_leste_x419_y777_779
ob_bloco_tent_wall_419_779_z_2.matrix_parent_inverse = Matrix(((1.0, -0.0, 0.0, -1.5), (-0.0, 1.0, -0.0, 0.0), (0.0, -0.0, 1.0, -0.0), (-0.0, 0.0, -0.0, 1.0)))
ob_bloco_tent_wall_419_779_z_2.location = (1.175, 1.0, 1.2)
ob_pisos_lajes.location = (0.0, 0.0, 0.0)
ob_pisos_lajes.empty_display_type = 'CUBE'
ob_piso_grasses_420_779_z_1.parent = ob_pisos_lajes
ob_piso_grasses_420_779_z_1.location = (2.5, 1.0, 0.07)
ob_moveis_decoracoes.location = (0.0, 0.0, 0.0)
ob_moveis_decoracoes.empty_display_type = 'CUBE'
ob_movel_tent_roof_416_777_z16.parent = ob_moveis_decoracoes
ob_movel_tent_roof_416_777_z16.location = (-1.5, -1.0, 2.34)
ob_movel_tent_roof_417_777_z16.parent = ob_moveis_decoracoes
ob_movel_tent_roof_417_777_z16.location = (-0.5, -1.0, 2.34)
ob_movel_tent_roof_418_777_z16.parent = ob_moveis_decoracoes
ob_movel_tent_roof_418_777_z16.location = (0.5, -1.0, 2.34)
ob_movel_tent_roof_419_777_z16.parent = ob_moveis_decoracoes
ob_movel_tent_roof_419_777_z16.location = (1.5, -1.0, 2.34)
ob_movel_tent_roof_416_778_z16.parent = ob_moveis_decoracoes
ob_movel_tent_roof_416_778_z16.location = (-1.5, 0.0, 2.34)
ob_movel_tent_roof_417_778_z19.parent = ob_moveis_decoracoes
ob_movel_tent_roof_417_778_z19.location = (-0.5, 0.0, 2.7)
ob_movel_tent_roof_418_778_z19.parent = ob_moveis_decoracoes
ob_movel_tent_roof_418_778_z19.location = (0.5, 0.0, 2.7)
ob_movel_tent_roof_419_778_z16.parent = ob_moveis_decoracoes
ob_movel_tent_roof_419_778_z16.location = (1.5, 0.0, 2.34)
ob_movel_tent_roof_416_779_z16.parent = ob_moveis_decoracoes
ob_movel_tent_roof_416_779_z16.location = (-1.5, 1.0, 2.34)
ob_movel_tent_roof_417_779_z19.parent = ob_moveis_decoracoes
ob_movel_tent_roof_417_779_z19.location = (-0.5, 1.0, 2.7)
ob_movel_tent_roof_418_779_z19.parent = ob_moveis_decoracoes
ob_movel_tent_roof_418_779_z19.location = (0.5, 1.0, 2.7)
ob_movel_tent_roof_419_779_z16.parent = ob_moveis_decoracoes
ob_movel_tent_roof_419_779_z16.location = (1.5, 1.0, 2.34)
ob_movel_tent_roof_416_780_z16.parent = ob_moveis_decoracoes
ob_movel_tent_roof_416_780_z16.location = (-1.5, 2.0, 2.34)
ob_movel_tent_roof_417_780_z16.parent = ob_moveis_decoracoes
ob_movel_tent_roof_417_780_z16.location = (-0.5, 2.0, 2.34)
ob_movel_tent_roof_418_780_z16.parent = ob_moveis_decoracoes
ob_movel_tent_roof_418_780_z16.location = (0.5, 2.0, 2.34)
ob_movel_tent_roof_419_780_z16.parent = ob_moveis_decoracoes
ob_movel_tent_roof_419_780_z16.location = (1.5, 2.0, 2.34)

# ---- collection membership
col_01_paredes_externas.objects.link(ob_parede_externa_norte_y776_x415_419)
col_01_paredes_externas.objects.link(ob_bloco_wood_pole_415_776_z_2)
col_01_paredes_externas.objects.link(ob_bloco_tent_wall_416_776_z_2)
col_01_paredes_externas.objects.link(ob_bloco_tent_wall_417_776_z_2)
col_01_paredes_externas.objects.link(ob_bloco_tent_wall_418_776_z_2)
col_01_paredes_externas.objects.link(ob_bloco_tent_wall_419_776_z_2)
col_01_paredes_externas.objects.link(ob_parede_externa_sul_y780_x415_419)
col_01_paredes_externas.objects.link(ob_bloco_tent_wall_415_780_z_2)
col_01_paredes_externas.objects.link(ob_bloco_tent_wall_416_780_z_2)
col_01_paredes_externas.objects.link(ob_bloco_tent_wall_417_780_z_2)
col_01_paredes_externas.objects.link(ob_bloco_tent_wall_418_780_z_2)
col_01_paredes_externas.objects.link(ob_bloco_tent_wall_419_780_z_2)
col_01_paredes_externas.objects.link(ob_parede_externa_oeste_x415_y777_779)
col_01_paredes_externas.objects.link(ob_bloco_tent_wall_415_777_z_2)
col_01_paredes_externas.objects.link(ob_bloco_tent_wall_415_778_z_2)
col_01_paredes_externas.objects.link(ob_bloco_tent_wall_415_779_z_2)
col_01_paredes_externas.objects.link(ob_parede_externa_leste_x419_y777_779)
col_01_paredes_externas.objects.link(ob_bloco_tent_wall_419_777_z_2)
col_01_paredes_externas.objects.link(ob_bloco_tent_wall_419_779_z_2)
col_03_pisos_escadas.objects.link(ob_pisos_lajes)
col_03_pisos_escadas.objects.link(ob_piso_grasses_420_779_z_1)
col_04_moveis_decoracoes.objects.link(ob_moveis_decoracoes)
col_04_moveis_decoracoes.objects.link(ob_movel_tent_roof_416_777_z16)
col_04_moveis_decoracoes.objects.link(ob_movel_tent_roof_417_777_z16)
col_04_moveis_decoracoes.objects.link(ob_movel_tent_roof_418_777_z16)
col_04_moveis_decoracoes.objects.link(ob_movel_tent_roof_419_777_z16)
col_04_moveis_decoracoes.objects.link(ob_movel_tent_roof_416_778_z16)
col_04_moveis_decoracoes.objects.link(ob_movel_tent_roof_417_778_z19)
col_04_moveis_decoracoes.objects.link(ob_movel_tent_roof_418_778_z19)
col_04_moveis_decoracoes.objects.link(ob_movel_tent_roof_419_778_z16)
col_04_moveis_decoracoes.objects.link(ob_movel_tent_roof_416_779_z16)
col_04_moveis_decoracoes.objects.link(ob_movel_tent_roof_417_779_z19)
col_04_moveis_decoracoes.objects.link(ob_movel_tent_roof_418_779_z19)
col_04_moveis_decoracoes.objects.link(ob_movel_tent_roof_419_779_z16)
col_04_moveis_decoracoes.objects.link(ob_movel_tent_roof_416_780_z16)
col_04_moveis_decoracoes.objects.link(ob_movel_tent_roof_417_780_z16)
col_04_moveis_decoracoes.objects.link(ob_movel_tent_roof_418_780_z16)
col_04_moveis_decoracoes.objects.link(ob_movel_tent_roof_419_780_z16)

# ---- scene / render settings (as saved in the file)
scene.frame_start = 1; scene.frame_end = 250; scene.frame_set(1)
scene.render.engine = 'BLENDER_EEVEE_NEXT'
scene.render.bake_bias = 0.0
scene.render.bake_samples = 0
scene.cycles.sampling_pattern = 'TABULATED_SOBOL'
scene.eevee.use_volume_custom_range = False
bpy.context.view_layer.update()

# ---- added for rendering (the .blend has no active camera and no usable light): camera, sun + grey world if the file has none
cam_auto = bpy.data.cameras.new('AutoCamera')
cam_auto.lens = 50.0
cam_auto.sensor_width = 36.0
cam_auto.clip_end = 1000.0
ob_auto_camera = bpy.data.objects.new('AutoCamera', cam_auto)
scene.collection.objects.link(ob_auto_camera)
ob_auto_camera.location = (7.64666, -9.22599, 7.55732)
ob_auto_camera.rotation_euler = (1.09748, -7.21219e-08, 0.694738)
scene.camera = ob_auto_camera
light_auto_sun = bpy.data.lights.new('AutoSun', 'SUN')
light_auto_sun.energy = 3.0
light_auto_sun.angle = 0.0523599
ob_auto_sun = bpy.data.objects.new('AutoSun', light_auto_sun)
scene.collection.objects.link(ob_auto_sun)
ob_auto_sun.rotation_euler = (0.872665, 0.174533, 0.523599)
if scene.world is None:
    world_auto = bpy.data.worlds.new('AutoWorld')
    world_auto.color = (0.3, 0.3, 0.3)
    scene.world = world_auto
bpy.context.view_layer.update()
